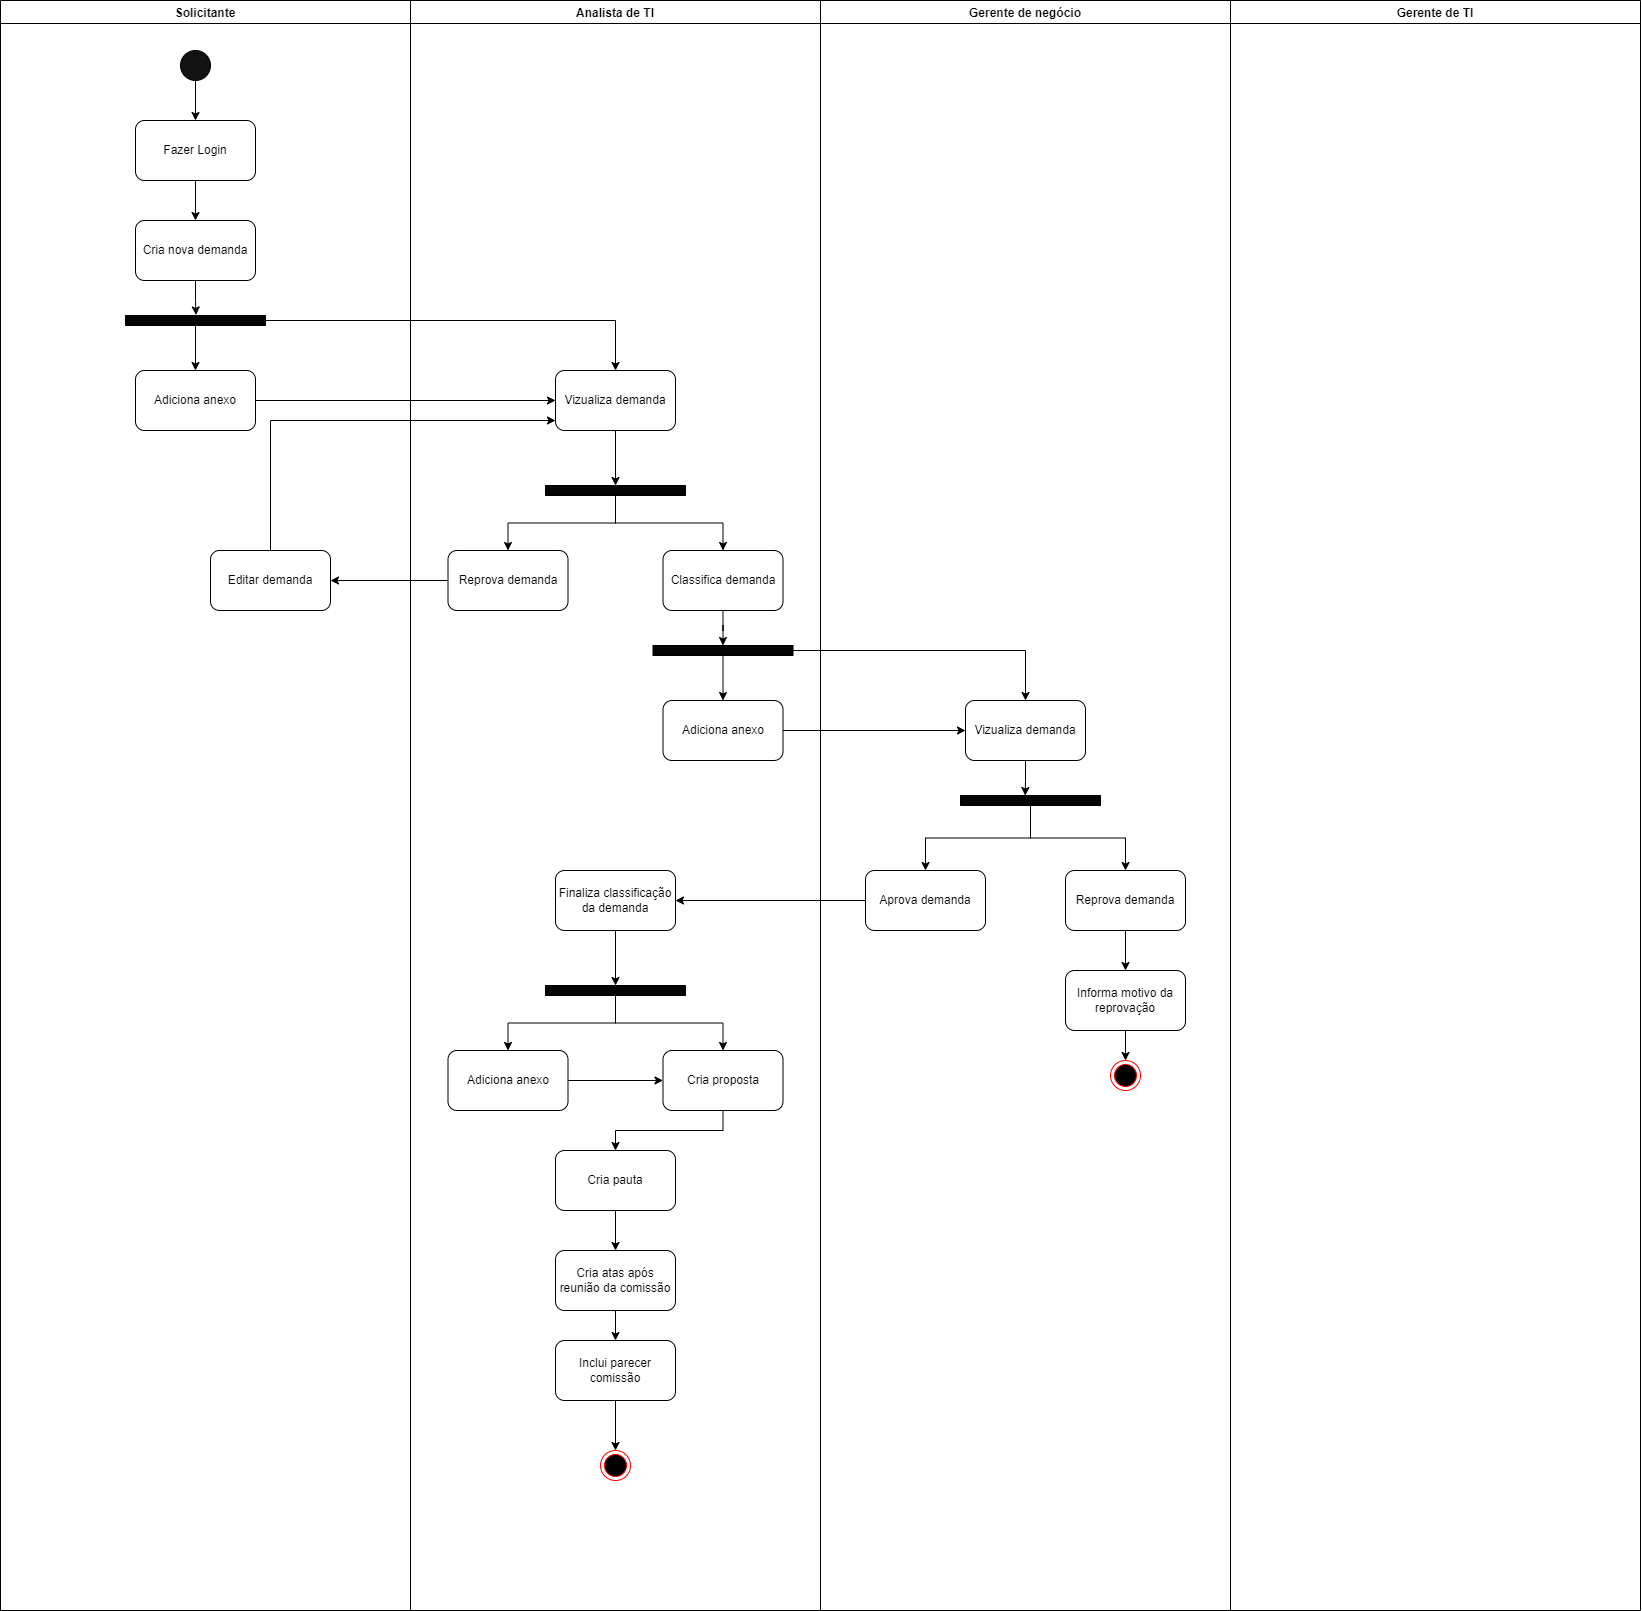

The diagram above was exported from draw.io. Its source (the exported page's mxGraphModel, read from the mxfile embedded in the PNG):
<mxGraphModel dx="5190" dy="2855" grid="1" gridSize="10" guides="1" tooltips="1" connect="1" arrows="1" fold="1" page="1" pageScale="1" pageWidth="2339" pageHeight="3300" math="0" shadow="0">
  <root>
    <mxCell id="0" />
    <mxCell id="1" parent="0" />
    <mxCell id="y3PoEKBRyhunc8_sXbIX-1" value="Solicitante" style="swimlane;" parent="1" vertex="1">
      <mxGeometry x="200" y="170" width="410" height="1610" as="geometry" />
    </mxCell>
    <mxCell id="y3PoEKBRyhunc8_sXbIX-40" style="edgeStyle=orthogonalEdgeStyle;rounded=0;orthogonalLoop=1;jettySize=auto;html=1;entryX=0.5;entryY=0;entryDx=0;entryDy=0;" parent="y3PoEKBRyhunc8_sXbIX-1" source="y3PoEKBRyhunc8_sXbIX-5" target="y3PoEKBRyhunc8_sXbIX-6" edge="1">
      <mxGeometry relative="1" as="geometry" />
    </mxCell>
    <mxCell id="y3PoEKBRyhunc8_sXbIX-5" value="" style="ellipse;whiteSpace=wrap;html=1;aspect=fixed;fillColor=#121212;" parent="y3PoEKBRyhunc8_sXbIX-1" vertex="1">
      <mxGeometry x="180" y="50" width="30" height="30" as="geometry" />
    </mxCell>
    <mxCell id="y3PoEKBRyhunc8_sXbIX-71" style="edgeStyle=orthogonalEdgeStyle;rounded=0;orthogonalLoop=1;jettySize=auto;html=1;entryX=0.5;entryY=0;entryDx=0;entryDy=0;" parent="y3PoEKBRyhunc8_sXbIX-1" source="y3PoEKBRyhunc8_sXbIX-6" target="y3PoEKBRyhunc8_sXbIX-9" edge="1">
      <mxGeometry relative="1" as="geometry" />
    </mxCell>
    <mxCell id="y3PoEKBRyhunc8_sXbIX-6" value="Fazer Login" style="rounded=1;whiteSpace=wrap;html=1;fillColor=#FFFFFF;" parent="y3PoEKBRyhunc8_sXbIX-1" vertex="1">
      <mxGeometry x="135" y="120" width="120" height="60" as="geometry" />
    </mxCell>
    <mxCell id="y3PoEKBRyhunc8_sXbIX-45" style="edgeStyle=orthogonalEdgeStyle;rounded=0;orthogonalLoop=1;jettySize=auto;html=1;entryX=1.052;entryY=0.504;entryDx=0;entryDy=0;entryPerimeter=0;" parent="y3PoEKBRyhunc8_sXbIX-1" source="y3PoEKBRyhunc8_sXbIX-9" target="y3PoEKBRyhunc8_sXbIX-11" edge="1">
      <mxGeometry relative="1" as="geometry">
        <mxPoint x="195" y="320" as="targetPoint" />
      </mxGeometry>
    </mxCell>
    <mxCell id="y3PoEKBRyhunc8_sXbIX-9" value="Cria nova demanda" style="rounded=1;whiteSpace=wrap;html=1;fillColor=#FFFFFF;" parent="y3PoEKBRyhunc8_sXbIX-1" vertex="1">
      <mxGeometry x="135" y="220" width="120" height="60" as="geometry" />
    </mxCell>
    <mxCell id="y3PoEKBRyhunc8_sXbIX-10" value="Adiciona anexo" style="rounded=1;whiteSpace=wrap;html=1;fillColor=#FFFFFF;" parent="y3PoEKBRyhunc8_sXbIX-1" vertex="1">
      <mxGeometry x="135" y="370" width="120" height="60" as="geometry" />
    </mxCell>
    <mxCell id="y3PoEKBRyhunc8_sXbIX-46" style="edgeStyle=orthogonalEdgeStyle;rounded=0;orthogonalLoop=1;jettySize=auto;html=1;entryX=0.5;entryY=0;entryDx=0;entryDy=0;" parent="y3PoEKBRyhunc8_sXbIX-1" source="y3PoEKBRyhunc8_sXbIX-11" target="y3PoEKBRyhunc8_sXbIX-10" edge="1">
      <mxGeometry relative="1" as="geometry" />
    </mxCell>
    <mxCell id="y3PoEKBRyhunc8_sXbIX-11" value="" style="html=1;points=[];perimeter=orthogonalPerimeter;fillColor=#050505;rotation=-90;" parent="y3PoEKBRyhunc8_sXbIX-1" vertex="1">
      <mxGeometry x="190" y="250" width="10" height="140" as="geometry" />
    </mxCell>
    <mxCell id="y3PoEKBRyhunc8_sXbIX-28" value="Editar demanda" style="rounded=1;whiteSpace=wrap;html=1;fillColor=#FFFFFF;" parent="y3PoEKBRyhunc8_sXbIX-1" vertex="1">
      <mxGeometry x="210" y="550" width="120" height="60" as="geometry" />
    </mxCell>
    <mxCell id="y3PoEKBRyhunc8_sXbIX-2" value="Analista de TI" style="swimlane;" parent="1" vertex="1">
      <mxGeometry x="610" y="170" width="410" height="1610" as="geometry" />
    </mxCell>
    <mxCell id="y3PoEKBRyhunc8_sXbIX-49" style="edgeStyle=orthogonalEdgeStyle;rounded=0;orthogonalLoop=1;jettySize=auto;html=1;" parent="y3PoEKBRyhunc8_sXbIX-2" source="y3PoEKBRyhunc8_sXbIX-13" target="y3PoEKBRyhunc8_sXbIX-15" edge="1">
      <mxGeometry relative="1" as="geometry" />
    </mxCell>
    <mxCell id="y3PoEKBRyhunc8_sXbIX-13" value="Vizualiza demanda" style="rounded=1;whiteSpace=wrap;html=1;fillColor=#FFFFFF;" parent="y3PoEKBRyhunc8_sXbIX-2" vertex="1">
      <mxGeometry x="145" y="370" width="120" height="60" as="geometry" />
    </mxCell>
    <mxCell id="y3PoEKBRyhunc8_sXbIX-50" style="edgeStyle=orthogonalEdgeStyle;rounded=0;orthogonalLoop=1;jettySize=auto;html=1;entryX=0.5;entryY=0;entryDx=0;entryDy=0;" parent="y3PoEKBRyhunc8_sXbIX-2" source="y3PoEKBRyhunc8_sXbIX-15" target="y3PoEKBRyhunc8_sXbIX-16" edge="1">
      <mxGeometry relative="1" as="geometry" />
    </mxCell>
    <mxCell id="y3PoEKBRyhunc8_sXbIX-53" style="edgeStyle=orthogonalEdgeStyle;rounded=0;orthogonalLoop=1;jettySize=auto;html=1;entryX=0.5;entryY=0;entryDx=0;entryDy=0;" parent="y3PoEKBRyhunc8_sXbIX-2" source="y3PoEKBRyhunc8_sXbIX-15" target="y3PoEKBRyhunc8_sXbIX-17" edge="1">
      <mxGeometry relative="1" as="geometry" />
    </mxCell>
    <mxCell id="y3PoEKBRyhunc8_sXbIX-15" value="" style="html=1;points=[];perimeter=orthogonalPerimeter;fillColor=#050505;rotation=-90;" parent="y3PoEKBRyhunc8_sXbIX-2" vertex="1">
      <mxGeometry x="200" y="420" width="10" height="140" as="geometry" />
    </mxCell>
    <mxCell id="y3PoEKBRyhunc8_sXbIX-16" value="Reprova demanda" style="rounded=1;whiteSpace=wrap;html=1;fillColor=#FFFFFF;" parent="y3PoEKBRyhunc8_sXbIX-2" vertex="1">
      <mxGeometry x="37.5" y="550" width="120" height="60" as="geometry" />
    </mxCell>
    <mxCell id="y3PoEKBRyhunc8_sXbIX-54" style="edgeStyle=orthogonalEdgeStyle;rounded=0;orthogonalLoop=1;jettySize=auto;html=1;" parent="y3PoEKBRyhunc8_sXbIX-2" source="y3PoEKBRyhunc8_sXbIX-17" target="y3PoEKBRyhunc8_sXbIX-20" edge="1">
      <mxGeometry relative="1" as="geometry" />
    </mxCell>
    <mxCell id="y3PoEKBRyhunc8_sXbIX-17" value="Classifica demanda" style="rounded=1;whiteSpace=wrap;html=1;fillColor=#FFFFFF;" parent="y3PoEKBRyhunc8_sXbIX-2" vertex="1">
      <mxGeometry x="252.5" y="550" width="120" height="60" as="geometry" />
    </mxCell>
    <mxCell id="y3PoEKBRyhunc8_sXbIX-65" style="edgeStyle=orthogonalEdgeStyle;rounded=0;orthogonalLoop=1;jettySize=auto;html=1;" parent="y3PoEKBRyhunc8_sXbIX-2" source="y3PoEKBRyhunc8_sXbIX-30" target="y3PoEKBRyhunc8_sXbIX-31" edge="1">
      <mxGeometry relative="1" as="geometry" />
    </mxCell>
    <mxCell id="y3PoEKBRyhunc8_sXbIX-30" value="Finaliza classificação da demanda" style="rounded=1;whiteSpace=wrap;html=1;fillColor=#FFFFFF;" parent="y3PoEKBRyhunc8_sXbIX-2" vertex="1">
      <mxGeometry x="145" y="870" width="120" height="60" as="geometry" />
    </mxCell>
    <mxCell id="y3PoEKBRyhunc8_sXbIX-34" style="edgeStyle=orthogonalEdgeStyle;rounded=0;orthogonalLoop=1;jettySize=auto;html=1;entryX=0.5;entryY=0;entryDx=0;entryDy=0;" parent="y3PoEKBRyhunc8_sXbIX-2" source="y3PoEKBRyhunc8_sXbIX-31" target="y3PoEKBRyhunc8_sXbIX-32" edge="1">
      <mxGeometry relative="1" as="geometry" />
    </mxCell>
    <mxCell id="y3PoEKBRyhunc8_sXbIX-35" style="edgeStyle=orthogonalEdgeStyle;rounded=0;orthogonalLoop=1;jettySize=auto;html=1;entryX=0.5;entryY=0;entryDx=0;entryDy=0;" parent="y3PoEKBRyhunc8_sXbIX-2" source="y3PoEKBRyhunc8_sXbIX-31" target="y3PoEKBRyhunc8_sXbIX-33" edge="1">
      <mxGeometry relative="1" as="geometry" />
    </mxCell>
    <mxCell id="y3PoEKBRyhunc8_sXbIX-31" value="" style="html=1;points=[];perimeter=orthogonalPerimeter;fillColor=#050505;rotation=-90;" parent="y3PoEKBRyhunc8_sXbIX-2" vertex="1">
      <mxGeometry x="200" y="920" width="10" height="140" as="geometry" />
    </mxCell>
    <mxCell id="y3PoEKBRyhunc8_sXbIX-36" style="edgeStyle=orthogonalEdgeStyle;rounded=0;orthogonalLoop=1;jettySize=auto;html=1;entryX=0;entryY=0.5;entryDx=0;entryDy=0;" parent="y3PoEKBRyhunc8_sXbIX-2" source="y3PoEKBRyhunc8_sXbIX-32" target="y3PoEKBRyhunc8_sXbIX-33" edge="1">
      <mxGeometry relative="1" as="geometry" />
    </mxCell>
    <mxCell id="y3PoEKBRyhunc8_sXbIX-32" value="Adiciona anexo" style="rounded=1;whiteSpace=wrap;html=1;fillColor=#FFFFFF;" parent="y3PoEKBRyhunc8_sXbIX-2" vertex="1">
      <mxGeometry x="37.5" y="1050" width="120" height="60" as="geometry" />
    </mxCell>
    <mxCell id="y3PoEKBRyhunc8_sXbIX-66" style="edgeStyle=orthogonalEdgeStyle;rounded=0;orthogonalLoop=1;jettySize=auto;html=1;entryX=0.5;entryY=0;entryDx=0;entryDy=0;" parent="y3PoEKBRyhunc8_sXbIX-2" source="y3PoEKBRyhunc8_sXbIX-33" target="y3PoEKBRyhunc8_sXbIX-37" edge="1">
      <mxGeometry relative="1" as="geometry" />
    </mxCell>
    <mxCell id="y3PoEKBRyhunc8_sXbIX-33" value="Cria proposta" style="rounded=1;whiteSpace=wrap;html=1;fillColor=#FFFFFF;" parent="y3PoEKBRyhunc8_sXbIX-2" vertex="1">
      <mxGeometry x="252.5" y="1050" width="120" height="60" as="geometry" />
    </mxCell>
    <mxCell id="y3PoEKBRyhunc8_sXbIX-67" style="edgeStyle=orthogonalEdgeStyle;rounded=0;orthogonalLoop=1;jettySize=auto;html=1;entryX=0.5;entryY=0;entryDx=0;entryDy=0;" parent="y3PoEKBRyhunc8_sXbIX-2" source="y3PoEKBRyhunc8_sXbIX-37" target="y3PoEKBRyhunc8_sXbIX-38" edge="1">
      <mxGeometry relative="1" as="geometry" />
    </mxCell>
    <mxCell id="y3PoEKBRyhunc8_sXbIX-37" value="Cria pauta" style="rounded=1;whiteSpace=wrap;html=1;fillColor=#FFFFFF;" parent="y3PoEKBRyhunc8_sXbIX-2" vertex="1">
      <mxGeometry x="145" y="1150" width="120" height="60" as="geometry" />
    </mxCell>
    <mxCell id="y3PoEKBRyhunc8_sXbIX-68" style="edgeStyle=orthogonalEdgeStyle;rounded=0;orthogonalLoop=1;jettySize=auto;html=1;entryX=0.5;entryY=0;entryDx=0;entryDy=0;" parent="y3PoEKBRyhunc8_sXbIX-2" source="y3PoEKBRyhunc8_sXbIX-38" target="y3PoEKBRyhunc8_sXbIX-39" edge="1">
      <mxGeometry relative="1" as="geometry" />
    </mxCell>
    <mxCell id="y3PoEKBRyhunc8_sXbIX-38" value="Cria atas após reunião da comissão" style="rounded=1;whiteSpace=wrap;html=1;fillColor=#FFFFFF;" parent="y3PoEKBRyhunc8_sXbIX-2" vertex="1">
      <mxGeometry x="145" y="1250" width="120" height="60" as="geometry" />
    </mxCell>
    <mxCell id="y3PoEKBRyhunc8_sXbIX-70" style="edgeStyle=orthogonalEdgeStyle;rounded=0;orthogonalLoop=1;jettySize=auto;html=1;entryX=0.5;entryY=0;entryDx=0;entryDy=0;" parent="y3PoEKBRyhunc8_sXbIX-2" source="y3PoEKBRyhunc8_sXbIX-39" target="y3PoEKBRyhunc8_sXbIX-69" edge="1">
      <mxGeometry relative="1" as="geometry" />
    </mxCell>
    <mxCell id="y3PoEKBRyhunc8_sXbIX-39" value="Inclui parecer comissão" style="rounded=1;whiteSpace=wrap;html=1;fillColor=#FFFFFF;" parent="y3PoEKBRyhunc8_sXbIX-2" vertex="1">
      <mxGeometry x="145" y="1340" width="120" height="60" as="geometry" />
    </mxCell>
    <mxCell id="y3PoEKBRyhunc8_sXbIX-55" style="edgeStyle=orthogonalEdgeStyle;rounded=0;orthogonalLoop=1;jettySize=auto;html=1;entryX=0.5;entryY=0;entryDx=0;entryDy=0;" parent="y3PoEKBRyhunc8_sXbIX-2" source="y3PoEKBRyhunc8_sXbIX-20" target="y3PoEKBRyhunc8_sXbIX-19" edge="1">
      <mxGeometry relative="1" as="geometry" />
    </mxCell>
    <mxCell id="y3PoEKBRyhunc8_sXbIX-20" value="" style="html=1;points=[];perimeter=orthogonalPerimeter;fillColor=#050505;rotation=-90;" parent="y3PoEKBRyhunc8_sXbIX-2" vertex="1">
      <mxGeometry x="307.5" y="580" width="10" height="140" as="geometry" />
    </mxCell>
    <mxCell id="y3PoEKBRyhunc8_sXbIX-19" value="Adiciona anexo" style="rounded=1;whiteSpace=wrap;html=1;fillColor=#FFFFFF;" parent="y3PoEKBRyhunc8_sXbIX-2" vertex="1">
      <mxGeometry x="252.5" y="700" width="120" height="60" as="geometry" />
    </mxCell>
    <mxCell id="y3PoEKBRyhunc8_sXbIX-69" value="" style="ellipse;html=1;shape=endState;fillColor=#000000;strokeColor=#ff0000;" parent="y3PoEKBRyhunc8_sXbIX-2" vertex="1">
      <mxGeometry x="190" y="1450" width="30" height="30" as="geometry" />
    </mxCell>
    <mxCell id="y3PoEKBRyhunc8_sXbIX-3" value="Gerente de negócio" style="swimlane;" parent="1" vertex="1">
      <mxGeometry x="1020" y="170" width="410" height="1610" as="geometry" />
    </mxCell>
    <mxCell id="y3PoEKBRyhunc8_sXbIX-58" style="edgeStyle=orthogonalEdgeStyle;rounded=0;orthogonalLoop=1;jettySize=auto;html=1;entryX=0.995;entryY=0.462;entryDx=0;entryDy=0;entryPerimeter=0;" parent="y3PoEKBRyhunc8_sXbIX-3" source="y3PoEKBRyhunc8_sXbIX-21" target="y3PoEKBRyhunc8_sXbIX-23" edge="1">
      <mxGeometry relative="1" as="geometry" />
    </mxCell>
    <mxCell id="y3PoEKBRyhunc8_sXbIX-21" value="Vizualiza demanda" style="rounded=1;whiteSpace=wrap;html=1;fillColor=#FFFFFF;" parent="y3PoEKBRyhunc8_sXbIX-3" vertex="1">
      <mxGeometry x="145" y="700" width="120" height="60" as="geometry" />
    </mxCell>
    <mxCell id="y3PoEKBRyhunc8_sXbIX-59" style="edgeStyle=orthogonalEdgeStyle;rounded=0;orthogonalLoop=1;jettySize=auto;html=1;entryX=0.5;entryY=0;entryDx=0;entryDy=0;" parent="y3PoEKBRyhunc8_sXbIX-3" source="y3PoEKBRyhunc8_sXbIX-23" target="y3PoEKBRyhunc8_sXbIX-25" edge="1">
      <mxGeometry relative="1" as="geometry" />
    </mxCell>
    <mxCell id="y3PoEKBRyhunc8_sXbIX-60" style="edgeStyle=orthogonalEdgeStyle;rounded=0;orthogonalLoop=1;jettySize=auto;html=1;" parent="y3PoEKBRyhunc8_sXbIX-3" source="y3PoEKBRyhunc8_sXbIX-23" target="y3PoEKBRyhunc8_sXbIX-24" edge="1">
      <mxGeometry relative="1" as="geometry" />
    </mxCell>
    <mxCell id="y3PoEKBRyhunc8_sXbIX-23" value="" style="html=1;points=[];perimeter=orthogonalPerimeter;fillColor=#050505;rotation=-90;" parent="y3PoEKBRyhunc8_sXbIX-3" vertex="1">
      <mxGeometry x="205" y="730" width="10" height="140" as="geometry" />
    </mxCell>
    <mxCell id="y3PoEKBRyhunc8_sXbIX-61" style="edgeStyle=orthogonalEdgeStyle;rounded=0;orthogonalLoop=1;jettySize=auto;html=1;entryX=0.5;entryY=0;entryDx=0;entryDy=0;" parent="y3PoEKBRyhunc8_sXbIX-3" source="y3PoEKBRyhunc8_sXbIX-24" target="y3PoEKBRyhunc8_sXbIX-29" edge="1">
      <mxGeometry relative="1" as="geometry" />
    </mxCell>
    <mxCell id="y3PoEKBRyhunc8_sXbIX-24" value="Reprova demanda" style="rounded=1;whiteSpace=wrap;html=1;fillColor=#FFFFFF;" parent="y3PoEKBRyhunc8_sXbIX-3" vertex="1">
      <mxGeometry x="245" y="870" width="120" height="60" as="geometry" />
    </mxCell>
    <mxCell id="y3PoEKBRyhunc8_sXbIX-25" value="Aprova demanda" style="rounded=1;whiteSpace=wrap;html=1;fillColor=#FFFFFF;" parent="y3PoEKBRyhunc8_sXbIX-3" vertex="1">
      <mxGeometry x="45" y="870" width="120" height="60" as="geometry" />
    </mxCell>
    <mxCell id="y3PoEKBRyhunc8_sXbIX-64" style="edgeStyle=orthogonalEdgeStyle;rounded=0;orthogonalLoop=1;jettySize=auto;html=1;entryX=0.5;entryY=0;entryDx=0;entryDy=0;" parent="y3PoEKBRyhunc8_sXbIX-3" source="y3PoEKBRyhunc8_sXbIX-29" target="y3PoEKBRyhunc8_sXbIX-63" edge="1">
      <mxGeometry relative="1" as="geometry" />
    </mxCell>
    <mxCell id="y3PoEKBRyhunc8_sXbIX-29" value="Informa motivo da reprovação" style="rounded=1;whiteSpace=wrap;html=1;fillColor=#FFFFFF;" parent="y3PoEKBRyhunc8_sXbIX-3" vertex="1">
      <mxGeometry x="245" y="970" width="120" height="60" as="geometry" />
    </mxCell>
    <mxCell id="y3PoEKBRyhunc8_sXbIX-63" value="" style="ellipse;html=1;shape=endState;fillColor=#000000;strokeColor=#ff0000;" parent="y3PoEKBRyhunc8_sXbIX-3" vertex="1">
      <mxGeometry x="290" y="1060" width="30" height="30" as="geometry" />
    </mxCell>
    <mxCell id="y3PoEKBRyhunc8_sXbIX-4" value="Gerente de TI" style="swimlane;" parent="1" vertex="1">
      <mxGeometry x="1430" y="170" width="410" height="1610" as="geometry" />
    </mxCell>
    <mxCell id="y3PoEKBRyhunc8_sXbIX-47" style="edgeStyle=orthogonalEdgeStyle;rounded=0;orthogonalLoop=1;jettySize=auto;html=1;entryX=0.5;entryY=0;entryDx=0;entryDy=0;" parent="1" source="y3PoEKBRyhunc8_sXbIX-11" target="y3PoEKBRyhunc8_sXbIX-13" edge="1">
      <mxGeometry relative="1" as="geometry" />
    </mxCell>
    <mxCell id="y3PoEKBRyhunc8_sXbIX-48" style="edgeStyle=orthogonalEdgeStyle;rounded=0;orthogonalLoop=1;jettySize=auto;html=1;entryX=0;entryY=0.5;entryDx=0;entryDy=0;" parent="1" source="y3PoEKBRyhunc8_sXbIX-10" target="y3PoEKBRyhunc8_sXbIX-13" edge="1">
      <mxGeometry relative="1" as="geometry" />
    </mxCell>
    <mxCell id="y3PoEKBRyhunc8_sXbIX-51" style="edgeStyle=orthogonalEdgeStyle;rounded=0;orthogonalLoop=1;jettySize=auto;html=1;entryX=1;entryY=0.5;entryDx=0;entryDy=0;" parent="1" source="y3PoEKBRyhunc8_sXbIX-16" target="y3PoEKBRyhunc8_sXbIX-28" edge="1">
      <mxGeometry relative="1" as="geometry" />
    </mxCell>
    <mxCell id="y3PoEKBRyhunc8_sXbIX-56" style="edgeStyle=orthogonalEdgeStyle;rounded=0;orthogonalLoop=1;jettySize=auto;html=1;entryX=0.5;entryY=0;entryDx=0;entryDy=0;" parent="1" source="y3PoEKBRyhunc8_sXbIX-20" target="y3PoEKBRyhunc8_sXbIX-21" edge="1">
      <mxGeometry relative="1" as="geometry" />
    </mxCell>
    <mxCell id="y3PoEKBRyhunc8_sXbIX-57" style="edgeStyle=orthogonalEdgeStyle;rounded=0;orthogonalLoop=1;jettySize=auto;html=1;entryX=0;entryY=0.5;entryDx=0;entryDy=0;" parent="1" source="y3PoEKBRyhunc8_sXbIX-19" target="y3PoEKBRyhunc8_sXbIX-21" edge="1">
      <mxGeometry relative="1" as="geometry" />
    </mxCell>
    <mxCell id="y3PoEKBRyhunc8_sXbIX-62" style="edgeStyle=orthogonalEdgeStyle;rounded=0;orthogonalLoop=1;jettySize=auto;html=1;entryX=1;entryY=0.5;entryDx=0;entryDy=0;" parent="1" source="y3PoEKBRyhunc8_sXbIX-25" target="y3PoEKBRyhunc8_sXbIX-30" edge="1">
      <mxGeometry relative="1" as="geometry" />
    </mxCell>
    <mxCell id="y3PoEKBRyhunc8_sXbIX-72" style="edgeStyle=orthogonalEdgeStyle;rounded=0;orthogonalLoop=1;jettySize=auto;html=1;" parent="1" source="y3PoEKBRyhunc8_sXbIX-28" target="y3PoEKBRyhunc8_sXbIX-13" edge="1">
      <mxGeometry relative="1" as="geometry">
        <Array as="points">
          <mxPoint x="470" y="590" />
        </Array>
      </mxGeometry>
    </mxCell>
  </root>
</mxGraphModel>